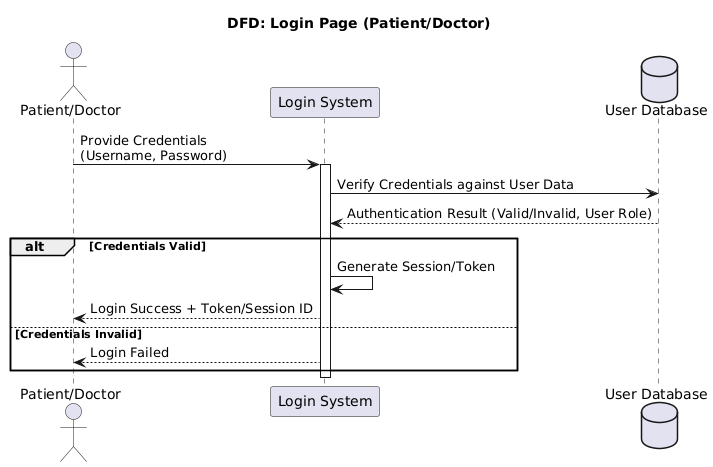

The diagram above was rendered by PlantUML. Its source (embedded in the PNG):
@startuml
title DFD: Login Page (Patient/Doctor)

actor "Patient/Doctor" as User
participant "Login System" as System
database "User Database" as DB

User -> System : Provide Credentials\n(Username, Password)
activate System

System -> DB : Verify Credentials against User Data
DB --> System : Authentication Result (Valid/Invalid, User Role)
alt Credentials Valid
    System -> System : Generate Session/Token
    System --> User : Login Success + Token/Session ID
else Credentials Invalid
    System --> User : Login Failed
end

deactivate System
@enduml